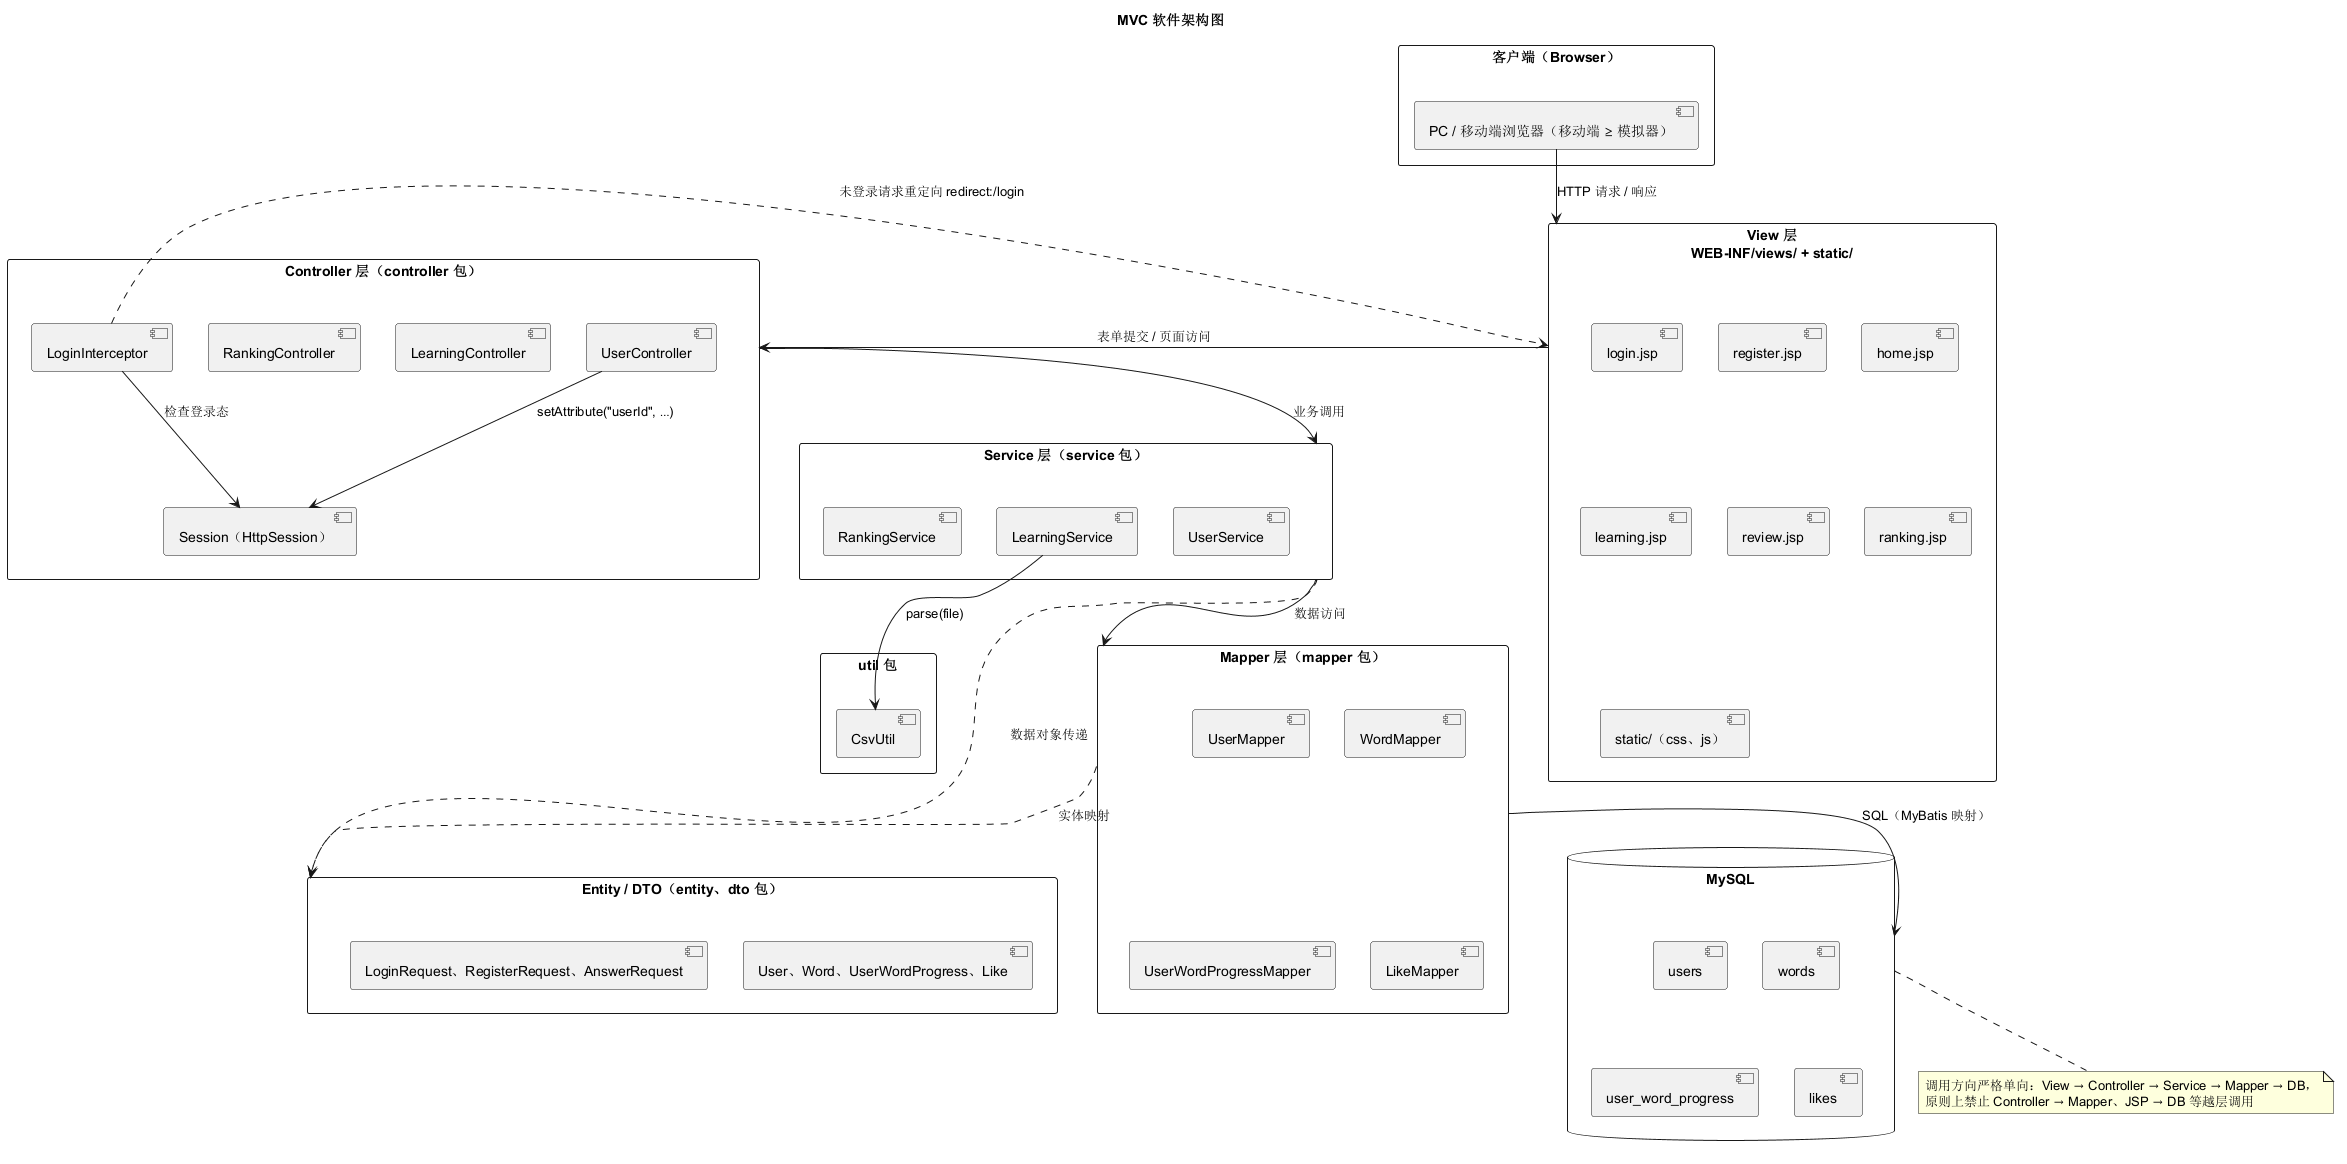

The diagram above was rendered by PlantUML. Its source (embedded in the PNG):
@startuml MVC软件架构图
title MVC 软件架构图
skinparam packageStyle rectangle

package "客户端（Browser）" {
  [PC / 移动端浏览器（移动端 ≥ 模拟器）] as browser
}

package "View 层\nWEB-INF/views/ + static/" as viewp {
  [login.jsp]
  [register.jsp]
  [home.jsp]
  [learning.jsp]
  [review.jsp]
  [ranking.jsp]
  [static/（css、js）]
}

package "Controller 层（controller 包）" as ctrlp {
  [UserController]
  [LearningController]
  [RankingController]
  [LoginInterceptor]
  [Session（HttpSession）]
}

package "Service 层（service 包）" as svcp {
  [UserService]
  [LearningService]
  [RankingService]
}

package "util 包" as utilp {
  [CsvUtil]
}

package "Mapper 层（mapper 包）" as mapp {
  [UserMapper]
  [WordMapper]
  [UserWordProgressMapper]
  [LikeMapper]
}

package "Entity / DTO（entity、dto 包）" as edp {
  [User、Word、UserWordProgress、Like]
  [LoginRequest、RegisterRequest、AnswerRequest]
}

database "MySQL" as db {
  [users]
  [words]
  [user_word_progress]
  [likes]
}

browser --> viewp : HTTP 请求 / 响应
viewp --> ctrlp : 表单提交 / 页面访问
ctrlp --> svcp : 业务调用
svcp --> mapp : 数据访问
mapp --> db : SQL（MyBatis 映射）

[LearningService] --> [CsvUtil] : parse(file)
[UserController] --> [Session（HttpSession）] : setAttribute("userId", …)
[LoginInterceptor] --> [Session（HttpSession）] : 检查登录态
[LoginInterceptor] ..> viewp : 未登录请求重定向 redirect:/login

svcp ..> edp : 数据对象传递
mapp ..> edp : 实体映射

note bottom of db
  调用方向严格单向：View → Controller → Service → Mapper → DB，
  原则上禁止 Controller → Mapper、JSP → DB 等越层调用
end note
@enduml